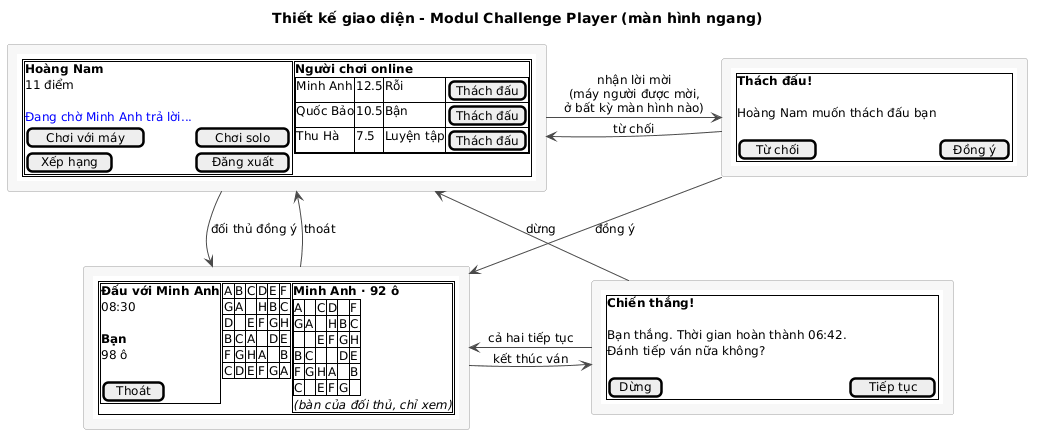

The diagram above was rendered by PlantUML. Its source (embedded in the PNG):
@startuml
title Thiết kế giao diện - Modul Challenge Player (màn hình ngang)

skinparam shadowing false
skinparam defaultFontSize 12
skinparam ArrowColor #4A4A4A
skinparam rectangle {
  BackgroundColor #F7F7F7
  BorderColor #9E9E9E
}

rectangle Main [
{{salt
{+
  { {+
      <b>Hoàng Nam
      11 điểm
      .
      <color:blue>Đang chờ Minh Anh trả lời...
      [ Chơi với máy ] | [ Chơi solo ]
      [ Xếp hạng ] | [ Đăng xuất ]
    } | {+
      <b>Người chơi online
      {#
        Minh Anh | 12.5 | Rỗi | [Thách đấu]
        Quốc Bảo | 10.5 | Bận | [Thách đấu]
        Thu Hà | 7.5 | Luyện tập | [Thách đấu]
      }
    } }
}
}}
]

rectangle Invite [
{{salt
{+
  <b>Thách đấu!
  .
  Hoàng Nam muốn thách đấu bạn
  .
  [ Từ chối ] | [ Đồng ý ]
}
}}
]

rectangle Match [
{{salt
{+
  { {+
      <b>Đấu với Minh Anh
      08:30
      .
      <b>Bạn
      98 ô
      .
      [ Thoát ]
    } | {#
      A | B | C | D | E | F
      G | A | . | H | B | C
      D | . | E | F | G | H
      B | C | A | . | D | E
      F | G | H | A | . | B
      C | D | E | F | G | A
    } | {+
      <b>Minh Anh · 92 ô
      {#
        A | . | C | D | . | F
        G | A | . | H | B | C
        . | . | E | F | G | H
        B | C | . | . | D | E
        F | G | H | A | . | B
        C | . | E | F | G | .
      }
      <i>(bàn của đối thủ, chỉ xem)
    } }
}
}}
]

rectangle Result [
{{salt
{+
  <b>Chiến thắng!
  .
  Bạn thắng. Thời gian hoàn thành 06:42.
  Đánh tiếp ván nữa không?
  .
  [ Dừng ] | [ Tiếp tục ]
}
}}
]

Main -right-> Invite : nhận lời mời\n(máy người được mời,\nở bất kỳ màn hình nào)
Invite -left-> Main : từ chối
Invite -down-> Match : đồng ý
Main -down-> Match : đối thủ đồng ý
Match -right-> Result : kết thúc ván
Result -up-> Match : cả hai tiếp tục
Result -up-> Main : dừng
Match -up-> Main : thoát
@enduml